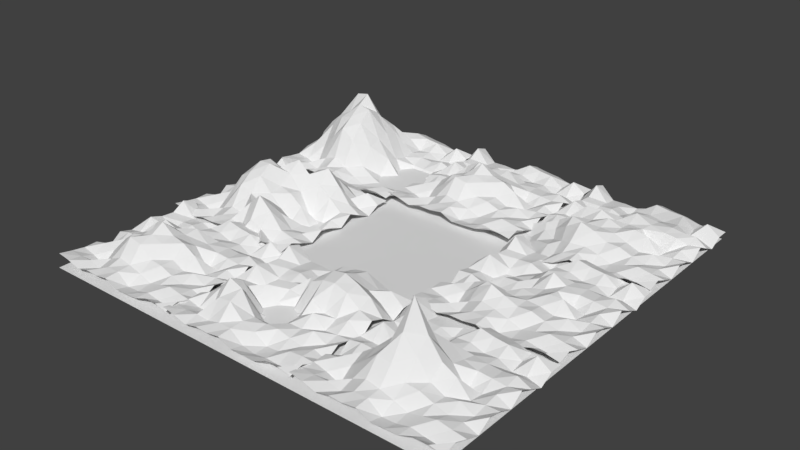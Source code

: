 # Source: Map.blend  (saved by Blender 2.79.0; exported with 4.5.12 LTS)
import bpy
from mathutils import Matrix  # noqa: F401  (used for matrix-valued properties, if any)

bpy.ops.wm.read_factory_settings(use_empty=True)
scene = bpy.context.scene
scene.name = 'Scene'

# ---- collections
col_collection_1 = bpy.data.collections.new('Collection 1'); scene.collection.children.link(col_collection_1)

# ---- world
world_world = bpy.data.worlds.new('World'); scene.world = world_world
world_world.color = (0.05088, 0.05088, 0.05088)
world_world.use_sun_shadow = False
world_world.sun_shadow_jitter_overblur = 0.0
world_world.cycles.sampling_method = 'MANUAL'

# ---- meshes
me_plane_008 = bpy.data.meshes.new('Plane.008')
me_plane_008.from_pydata([(-1.0, -1.0, 0.0), (1.0, -1.0, 0.0), (-1.0, 1.0, 0.0), (1.0, 1.0, 0.0)], [], [(0, 1, 3, 2)])
me_plane_008.use_remesh_preserve_volume = False
me_plane_008.use_remesh_preserve_attributes = False
me_plane_008.use_mirror_vertex_groups = False
me_plane_008.update()
me_plane_007 = bpy.data.meshes.new('Plane.007')
me_plane_007.from_pydata([(-1.0, -1.0, 0.09099), (1.0, -1.0, 0.04181), (-1.0, 1.0, -0.09785), (1.0, 1.0, 0.003436), (-1.0, 0.8182, -0.039), (-1.0, 0.6364, -0.1457), (-1.0, 0.4545, -0.05751), (-1.0, 0.2727, 0.1015), (-1.0, 0.09091, 0.1345), (-1.0, -0.09091, 0.2092), (-1.0, -0.2727, -0.005728), (-1.0, -0.4545, 0.09351), (-1.0, -0.6364, 0.03123), (-1.0, -0.8182, 0.05533), (-0.8182, -1.0, 0.06142), (-0.6364, -1.0, 0.007682), (-0.4545, -1.0, 0.04906), (-0.2727, -1.0, 0.04509), (-0.09091, -1.0, 0.07153), (0.09091, -1.0, -0.009056), (0.2727, -1.0, -0.002193), (0.4545, -1.0, 0.003237), (0.6364, -1.0, 0.07595), (0.8182, -1.0, 0.079), (1.0, -0.8182, 0.08648), (1.0, -0.6364, -0.02757), (1.0, -0.4545, -0.1126), (1.0, -0.2727, -0.02107), (1.0, -0.09091, -0.07496), (1.0, 0.09091, -0.1213), (1.0, 0.2727, 0.03117), (1.0, 0.4545, -0.03394), (1.0, 0.6364, -0.09435), (1.0, 0.8182, 0.002016), (0.8182, 1.0, -0.01907), (0.6364, 1.0, -0.008351), (0.4545, 1.0, 0.03919), (0.2727, 1.0, 0.06066), (0.09091, 1.0, 0.08981), (-0.09091, 1.0, -0.00568), (-0.2727, 1.0, -0.06015), (-0.4545, 1.0, -0.04447), (-0.6364, 1.0, -0.05058), (-0.8182, 1.0, 0.1215), (-0.8182, -0.8182, 0.0403), (-0.8182, -0.6364, -0.001095), (-0.8182, -0.4545, 0.2018), (-0.8182, -0.2727, 0.243), (-0.8182, -0.09091, 0.4197), (-0.8182, 0.09091, 0.3219), (-0.8182, 0.2727, 0.3518), (-0.8182, 0.4545, 0.2164), (-0.8182, 0.6364, 0.1633), (-0.8182, 0.8182, 0.1885), (-0.6364, -0.8182, 0.0484), (-0.6364, -0.6364, -0.05951), (-0.6364, -0.4545, 0.2144), (-0.6364, -0.2727, 0.4695), (-0.6364, -0.09091, 0.5766), (-0.6364, 0.09091, 0.4353), (-0.6364, 0.2727, 0.262), (-0.6364, 0.4545, 0.2655), (-0.6364, 0.6364, 0.1476), (-0.6364, 0.8182, 0.01144), (-0.4545, -0.8182, 0.001415), (-0.4545, -0.6364, 0.108), (-0.4545, -0.4545, 0.3959), (-0.4545, -0.2727, 0.6335), (-0.4545, -0.09091, 0.6724), (-0.4545, 0.09091, 0.8929), (-0.4545, 0.2727, 0.6566), (-0.4545, 0.4545, 0.3244), (-0.4545, 0.6364, 0.2103), (-0.4545, 0.8182, 0.04378), (-0.2727, -0.8182, 0.08004), (-0.2727, -0.6364, 0.1694), (-0.2727, -0.4545, 0.5637), (-0.2727, -0.2727, 0.6845), (-0.2727, -0.09091, 0.8172), (-0.2727, 0.09091, 0.929), (-0.2727, 0.2727, 0.5814), (-0.2727, 0.4545, 0.3332), (-0.2727, 0.6364, 0.1035), (-0.2727, 0.8182, -0.05817), (-0.09091, -0.8182, 0.07979), (-0.09091, -0.6364, 0.06495), (-0.09091, -0.4545, 0.4241), (-0.09091, -0.2727, 0.633), (-0.09091, -0.09091, 0.7862), (-0.09091, 0.09091, 0.6892), (-0.09091, 0.2727, 0.4631), (-0.09091, 0.4545, 0.379), (-0.09091, 0.6364, 0.2074), (-0.09091, 0.8182, 0.01248), (0.09091, -0.8182, -0.06941), (0.09091, -0.6364, -0.02904), (0.09091, -0.4545, 0.07134), (0.09091, -0.2727, 0.3088), (0.09091, -0.09091, 0.3815), (0.09091, 0.09091, 0.407), (0.09091, 0.2727, 0.3773), (0.09091, 0.4545, 0.1446), (0.09091, 0.6364, 0.1469), (0.09091, 0.8182, 0.1751), (0.2727, -0.8182, -0.07373), (0.2727, -0.6364, -0.1058), (0.2727, -0.4545, -0.03592), (0.2727, -0.2727, -0.08911), (0.2727, -0.09091, 0.116), (0.2727, 0.09091, 0.04915), (0.2727, 0.2727, 0.02052), (0.2727, 0.4545, 0.02812), (0.2727, 0.6364, 0.002751), (0.2727, 0.8182, 0.1344), (0.4545, -0.8182, -0.04937), (0.4545, -0.6364, -0.09207), (0.4545, -0.4545, -0.1193), (0.4545, -0.2727, -0.1979), (0.4545, -0.09091, -0.09255), (0.4545, 0.09091, -0.2988), (0.4545, 0.2727, -0.05965), (0.4545, 0.4545, 0.0009449), (0.4545, 0.6364, 0.02343), (0.4545, 0.8182, 0.1146), (0.6364, -0.8182, -0.05762), (0.6364, -0.6364, -0.02236), (0.6364, -0.4545, -0.1474), (0.6364, -0.2727, -0.1504), (0.6364, -0.09091, -0.2526), (0.6364, 0.09091, -0.2557), (0.6364, 0.2727, -0.07305), (0.6364, 0.4545, -0.01253), (0.6364, 0.6364, -0.06673), (0.6364, 0.8182, -0.01632), (0.8182, -0.8182, -0.06441), (0.8182, -0.6364, -0.03082), (0.8182, -0.4545, -0.1172), (0.8182, -0.2727, -0.1756), (0.8182, -0.09091, -0.1534), (0.8182, 0.09091, -0.09374), (0.8182, 0.2727, -0.06673), (0.8182, 0.4545, 0.03271), (0.8182, 0.6364, -0.0406), (0.8182, 0.8182, 0.1284)], [], [(143, 33, 3, 34), (4, 53, 43, 2), (53, 63, 42, 43), (63, 73, 41, 42), (73, 83, 40, 41), (83, 93, 39, 40), (93, 103, 38, 39), (103, 113, 37, 38), (113, 123, 36, 37), (123, 133, 35, 36), (133, 143, 34, 35), (0, 14, 44, 13), (13, 44, 45, 12), (12, 45, 46, 11), (11, 46, 47, 10), (10, 47, 48, 9), (9, 48, 49, 8), (8, 49, 50, 7), (7, 50, 51, 6), (6, 51, 52, 5), (5, 52, 53, 4), (14, 15, 54, 44), (44, 54, 55, 45), (45, 55, 56, 46), (46, 56, 57, 47), (47, 57, 58, 48), (48, 58, 59, 49), (49, 59, 60, 50), (50, 60, 61, 51), (51, 61, 62, 52), (52, 62, 63, 53), (15, 16, 64, 54), (54, 64, 65, 55), (55, 65, 66, 56), (56, 66, 67, 57), (57, 67, 68, 58), (58, 68, 69, 59), (59, 69, 70, 60), (60, 70, 71, 61), (61, 71, 72, 62), (62, 72, 73, 63), (16, 17, 74, 64), (64, 74, 75, 65), (65, 75, 76, 66), (66, 76, 77, 67), (67, 77, 78, 68), (68, 78, 79, 69), (69, 79, 80, 70), (70, 80, 81, 71), (71, 81, 82, 72), (72, 82, 83, 73), (17, 18, 84, 74), (74, 84, 85, 75), (75, 85, 86, 76), (76, 86, 87, 77), (77, 87, 88, 78), (78, 88, 89, 79), (79, 89, 90, 80), (80, 90, 91, 81), (81, 91, 92, 82), (82, 92, 93, 83), (18, 19, 94, 84), (84, 94, 95, 85), (85, 95, 96, 86), (86, 96, 97, 87), (87, 97, 98, 88), (88, 98, 99, 89), (89, 99, 100, 90), (90, 100, 101, 91), (91, 101, 102, 92), (92, 102, 103, 93), (19, 20, 104, 94), (94, 104, 105, 95), (95, 105, 106, 96), (96, 106, 107, 97), (97, 107, 108, 98), (98, 108, 109, 99), (99, 109, 110, 100), (100, 110, 111, 101), (101, 111, 112, 102), (102, 112, 113, 103), (20, 21, 114, 104), (104, 114, 115, 105), (105, 115, 116, 106), (106, 116, 117, 107), (107, 117, 118, 108), (108, 118, 119, 109), (109, 119, 120, 110), (110, 120, 121, 111), (111, 121, 122, 112), (112, 122, 123, 113), (21, 22, 124, 114), (114, 124, 125, 115), (115, 125, 126, 116), (116, 126, 127, 117), (117, 127, 128, 118), (118, 128, 129, 119), (119, 129, 130, 120), (120, 130, 131, 121), (121, 131, 132, 122), (122, 132, 133, 123), (22, 23, 134, 124), (124, 134, 135, 125), (125, 135, 136, 126), (126, 136, 137, 127), (127, 137, 138, 128), (128, 138, 139, 129), (129, 139, 140, 130), (130, 140, 141, 131), (131, 141, 142, 132), (132, 142, 143, 133), (23, 1, 24, 134), (134, 24, 25, 135), (135, 25, 26, 136), (136, 26, 27, 137), (137, 27, 28, 138), (138, 28, 29, 139), (139, 29, 30, 140), (140, 30, 31, 141), (141, 31, 32, 142), (142, 32, 33, 143)])
me_plane_007.use_remesh_preserve_volume = False
me_plane_007.use_remesh_preserve_attributes = False
me_plane_007.use_mirror_vertex_groups = False
me_plane_007.update()
me_plane_006 = bpy.data.meshes.new('Plane.006')
me_plane_006.from_pydata([(-1.0, -1.0, 0.09099), (1.0, -1.0, 0.04181), (-1.0, 1.0, -0.09785), (1.0, 1.0, 0.003436), (-1.0, 0.8182, -0.039), (-1.0, 0.6364, -0.1457), (-1.0, 0.4545, -0.06606), (-1.0, 0.2727, 0.002739), (-1.0, 0.09091, -0.01645), (-1.0, -0.09091, 0.03011), (-1.0, -0.2727, -0.1044), (-1.0, -0.4545, 0.03055), (-1.0, -0.6364, 0.02708), (-1.0, -0.8182, 0.05533), (-0.8182, -1.0, 0.06142), (-0.6364, -1.0, 0.007682), (-0.4545, -1.0, 0.04906), (-0.2727, -1.0, 0.04509), (-0.09091, -1.0, 0.06868), (0.09091, -1.0, -0.1318), (0.2727, -1.0, -0.2009), (0.4545, -1.0, -0.1135), (0.6364, -1.0, 0.07179), (0.8182, -1.0, 0.079), (1.0, -0.8182, 0.09046), (1.0, -0.6364, 0.01576), (1.0, -0.4545, -0.04929), (1.0, -0.2727, 0.06151), (1.0, -0.09091, 0.01838), (1.0, 0.09091, -0.05433), (1.0, 0.2727, 0.07494), (1.0, 0.4545, -0.0118), (1.0, 0.6364, -0.09435), (1.0, 0.8182, 0.002016), (0.8182, 1.0, -0.01907), (0.6364, 1.0, -0.008351), (0.4545, 1.0, 0.03919), (0.2727, 1.0, 0.06066), (0.09091, 1.0, 0.08981), (-0.09091, 1.0, -0.00568), (-0.2727, 1.0, -0.06015), (-0.4545, 1.0, -0.04602), (-0.6364, 1.0, -0.05058), (-0.8182, 1.0, 0.1215), (-0.8182, -0.8182, 0.0403), (-0.8182, -0.6364, -0.01978), (-0.8182, -0.4545, 0.07241), (-0.8182, -0.2727, -0.01491), (-0.8182, -0.09091, 0.07911), (-0.8182, 0.09091, 0.01593), (-0.8182, 0.2727, 0.1579), (-0.8182, 0.4545, 0.09849), (-0.8182, 0.6364, 0.0827), (-0.8182, 0.8182, 0.187), (-0.6364, -0.8182, 0.0484), (-0.6364, -0.6364, -0.09307), (-0.6364, -0.4545, 0.03776), (-0.6364, -0.2727, 0.1217), (-0.6364, -0.09091, 0.102), (-0.6364, 0.09091, -0.02896), (-0.6364, 0.2727, -0.1114), (-0.6364, 0.4545, -0.03915), (-0.6364, 0.6364, -0.001423), (-0.6364, 0.8182, -0.02444), (-0.4545, -0.8182, 0.001415), (-0.4545, -0.6364, 0.05608), (-0.4545, -0.4545, 0.1937), (-0.4545, -0.2727, 0.4039), (-0.4545, -0.09091, 0.2887), (-0.4545, 0.09091, 0.4195), (-0.4545, 0.2727, 0.1147), (-0.4545, 0.4545, -0.03589), (-0.4545, 0.6364, 0.01277), (-0.4545, 0.8182, -0.02191), (-0.2727, -0.8182, 0.08004), (-0.2727, -0.6364, 0.1333), (-0.2727, -0.4545, 0.391), (-0.2727, -0.2727, 0.5187), (-0.2727, -0.09091, 0.6049), (-0.2727, 0.09091, 0.5729), (-0.2727, 0.2727, 0.09323), (-0.2727, 0.4545, 0.006373), (-0.2727, 0.6364, -0.05918), (-0.2727, 0.8182, -0.1006), (-0.09091, -0.8182, 0.08484), (-0.09091, -0.6364, 0.1009), (-0.09091, -0.4545, 0.3145), (-0.09091, -0.2727, 0.5009), (-0.09091, -0.09091, 0.6172), (-0.09091, 0.09091, 0.5023), (-0.09091, 0.2727, 0.3429), (-0.09091, 0.4545, 0.1788), (-0.09091, 0.6364, 0.08583), (-0.09091, 0.8182, -0.003785), (0.09091, -0.8182, 0.03636), (0.09091, -0.6364, 0.3064), (0.09091, -0.4545, 0.2233), (0.09091, -0.2727, 0.3041), (0.09091, -0.09091, 0.343), (0.09091, 0.09091, 0.4651), (0.09091, 0.2727, 0.601), (0.09091, 0.4545, 0.1885), (0.09091, 0.6364, 0.08375), (0.09091, 0.8182, 0.1733), (0.2727, -0.8182, 0.1895), (0.2727, -0.6364, 0.4644), (0.2727, -0.4545, 0.3142), (0.2727, -0.2727, 0.1356), (0.2727, -0.09091, 0.2903), (0.2727, 0.09091, 0.2576), (0.2727, 0.2727, 0.4387), (0.2727, 0.4545, 0.4398), (0.2727, 0.6364, 0.1586), (0.2727, 0.8182, 0.1344), (0.4545, -0.8182, 0.1086), (0.4545, -0.6364, 0.2976), (0.4545, -0.4545, 0.1956), (0.4545, -0.2727, 0.009484), (0.4545, -0.09091, 0.1525), (0.4545, 0.09091, -0.1216), (0.4545, 0.2727, 0.3377), (0.4545, 0.4545, 0.5128), (0.4545, 0.6364, 0.2962), (0.4545, 0.8182, 0.1207), (0.6364, -0.8182, -0.03105), (0.6364, -0.6364, 0.07861), (0.6364, -0.4545, 0.01782), (0.6364, -0.2727, 0.01237), (0.6364, -0.09091, -0.1653), (0.6364, 0.09091, -0.1294), (0.6364, 0.2727, 0.1987), (0.6364, 0.4545, 0.3129), (0.6364, 0.6364, 0.04348), (0.6364, 0.8182, -0.01632), (0.8182, -0.8182, -0.05186), (0.8182, -0.6364, 0.03659), (0.8182, -0.4545, 0.01968), (0.8182, -0.2727, -0.06231), (0.8182, -0.09091, -0.06885), (0.8182, 0.09091, 0.00156), (0.8182, 0.2727, 0.0405), (0.8182, 0.4545, 0.08972), (0.8182, 0.6364, -0.03859), (0.8182, 0.8182, 0.1284)], [], [(143, 33, 3, 34), (4, 53, 43, 2), (53, 63, 42, 43), (63, 73, 41, 42), (73, 83, 40, 41), (83, 93, 39, 40), (93, 103, 38, 39), (103, 113, 37, 38), (113, 123, 36, 37), (123, 133, 35, 36), (133, 143, 34, 35), (0, 14, 44, 13), (13, 44, 45, 12), (12, 45, 46, 11), (11, 46, 47, 10), (10, 47, 48, 9), (9, 48, 49, 8), (8, 49, 50, 7), (7, 50, 51, 6), (6, 51, 52, 5), (5, 52, 53, 4), (14, 15, 54, 44), (44, 54, 55, 45), (45, 55, 56, 46), (46, 56, 57, 47), (47, 57, 58, 48), (48, 58, 59, 49), (49, 59, 60, 50), (50, 60, 61, 51), (51, 61, 62, 52), (52, 62, 63, 53), (15, 16, 64, 54), (54, 64, 65, 55), (55, 65, 66, 56), (56, 66, 67, 57), (57, 67, 68, 58), (58, 68, 69, 59), (59, 69, 70, 60), (60, 70, 71, 61), (61, 71, 72, 62), (62, 72, 73, 63), (16, 17, 74, 64), (64, 74, 75, 65), (65, 75, 76, 66), (66, 76, 77, 67), (67, 77, 78, 68), (68, 78, 79, 69), (69, 79, 80, 70), (70, 80, 81, 71), (71, 81, 82, 72), (72, 82, 83, 73), (17, 18, 84, 74), (74, 84, 85, 75), (75, 85, 86, 76), (76, 86, 87, 77), (77, 87, 88, 78), (78, 88, 89, 79), (79, 89, 90, 80), (80, 90, 91, 81), (81, 91, 92, 82), (82, 92, 93, 83), (18, 19, 94, 84), (84, 94, 95, 85), (85, 95, 96, 86), (86, 96, 97, 87), (87, 97, 98, 88), (88, 98, 99, 89), (89, 99, 100, 90), (90, 100, 101, 91), (91, 101, 102, 92), (92, 102, 103, 93), (19, 20, 104, 94), (94, 104, 105, 95), (95, 105, 106, 96), (96, 106, 107, 97), (97, 107, 108, 98), (98, 108, 109, 99), (99, 109, 110, 100), (100, 110, 111, 101), (101, 111, 112, 102), (102, 112, 113, 103), (20, 21, 114, 104), (104, 114, 115, 105), (105, 115, 116, 106), (106, 116, 117, 107), (107, 117, 118, 108), (108, 118, 119, 109), (109, 119, 120, 110), (110, 120, 121, 111), (111, 121, 122, 112), (112, 122, 123, 113), (21, 22, 124, 114), (114, 124, 125, 115), (115, 125, 126, 116), (116, 126, 127, 117), (117, 127, 128, 118), (118, 128, 129, 119), (119, 129, 130, 120), (120, 130, 131, 121), (121, 131, 132, 122), (122, 132, 133, 123), (22, 23, 134, 124), (124, 134, 135, 125), (125, 135, 136, 126), (126, 136, 137, 127), (127, 137, 138, 128), (128, 138, 139, 129), (129, 139, 140, 130), (130, 140, 141, 131), (131, 141, 142, 132), (132, 142, 143, 133), (23, 1, 24, 134), (134, 24, 25, 135), (135, 25, 26, 136), (136, 26, 27, 137), (137, 27, 28, 138), (138, 28, 29, 139), (139, 29, 30, 140), (140, 30, 31, 141), (141, 31, 32, 142), (142, 32, 33, 143)])
me_plane_006.use_remesh_preserve_volume = False
me_plane_006.use_remesh_preserve_attributes = False
me_plane_006.use_mirror_vertex_groups = False
me_plane_006.update()
me_plane_005 = bpy.data.meshes.new('Plane.005')
me_plane_005.from_pydata([(-1.0, -1.0, 0.09099), (1.0, -1.0, 0.04181), (-1.0, 1.0, -0.09785), (1.0, 1.0, 0.003436), (-1.0, 0.8182, -0.039), (-1.0, 0.6364, -0.1457), (-1.0, 0.4545, -0.06606), (-1.0, 0.2727, 0.002739), (-1.0, 0.09091, -0.01645), (-1.0, -0.09091, 0.03011), (-1.0, -0.2727, -0.1044), (-1.0, -0.4545, 0.03055), (-1.0, -0.6364, 0.02708), (-1.0, -0.8182, 0.05533), (-0.8182, -1.0, 0.06142), (-0.6364, -1.0, 0.007682), (-0.4545, -1.0, 0.04906), (-0.2727, -1.0, 0.04509), (-0.09091, -1.0, 0.07153), (0.09091, -1.0, -0.009056), (0.2727, -1.0, -0.001789), (0.4545, -1.0, 0.01006), (0.6364, -1.0, 0.07606), (0.8182, -1.0, 0.079), (1.0, -0.8182, 0.09046), (1.0, -0.6364, 0.01576), (1.0, -0.4545, -0.04929), (1.0, -0.2727, 0.06151), (1.0, -0.09091, 0.02298), (1.0, 0.09091, -0.05433), (1.0, 0.2727, 0.07494), (1.0, 0.4545, -0.0118), (1.0, 0.6364, -0.09435), (1.0, 0.8182, 0.002016), (0.8182, 1.0, -0.01907), (0.6364, 1.0, -0.008351), (0.4545, 1.0, 0.03919), (0.2727, 1.0, 0.06066), (0.09091, 1.0, 0.08981), (-0.09091, 1.0, -0.00568), (-0.2727, 1.0, -0.06015), (-0.4545, 1.0, -0.04602), (-0.6364, 1.0, -0.05058), (-0.8182, 1.0, 0.1215), (-0.8182, -0.8182, 0.0403), (-0.8182, -0.6364, -0.01978), (-0.8182, -0.4545, 0.07241), (-0.8182, -0.2727, -0.01491), (-0.8182, -0.09091, 0.07911), (-0.8182, 0.09091, 0.01593), (-0.8182, 0.2727, 0.1579), (-0.8182, 0.4545, 0.09849), (-0.8182, 0.6364, 0.0827), (-0.8182, 0.8182, 0.187), (-0.6364, -0.8182, 0.0484), (-0.6364, -0.6364, -0.09307), (-0.6364, -0.4545, 0.03776), (-0.6364, -0.2727, 0.1213), (-0.6364, -0.09091, 0.08656), (-0.6364, 0.09091, -0.02896), (-0.6364, 0.2727, -0.1114), (-0.6364, 0.4545, -0.03915), (-0.6364, 0.6364, -0.001423), (-0.6364, 0.8182, -0.02444), (-0.4545, -0.8182, 0.001415), (-0.4545, -0.6364, 0.05608), (-0.4545, -0.4545, 0.1871), (-0.4545, -0.2727, 0.2562), (-0.4545, -0.09091, 0.1261), (-0.4545, 0.09091, 0.2705), (-0.4545, 0.2727, 0.1147), (-0.4545, 0.4545, -0.03589), (-0.4545, 0.6364, 0.01277), (-0.4545, 0.8182, -0.02191), (-0.2727, -0.8182, 0.08004), (-0.2727, -0.6364, 0.1333), (-0.2727, -0.4545, 0.3389), (-0.2727, -0.2727, 0.2988), (-0.2727, -0.09091, 0.2882), (-0.2727, 0.09091, 0.3677), (-0.2727, 0.2727, 0.09323), (-0.2727, 0.4545, 0.006373), (-0.2727, 0.6364, -0.05918), (-0.2727, 0.8182, -0.1006), (-0.09091, -0.8182, 0.08484), (-0.09091, -0.6364, 0.0947), (-0.09091, -0.4545, 0.3031), (-0.09091, -0.2727, 0.361), (-0.09091, -0.09091, 0.4629), (-0.09091, 0.09091, 0.3017), (-0.09091, 0.2727, 0.1865), (-0.09091, 0.4545, 0.1264), (-0.09091, 0.6364, 0.08583), (-0.09091, 0.8182, -0.003785), (0.09091, -0.8182, -0.05618), (0.09091, -0.6364, 0.0411), (0.09091, -0.4545, 0.1535), (0.09091, -0.2727, 0.2992), (0.09091, -0.09091, 0.3336), (0.09091, 0.09091, 0.2716), (0.09091, 0.2727, 0.2876), (0.09091, 0.4545, 0.08249), (0.09091, 0.6364, 0.08375), (0.09091, 0.8182, 0.1733), (0.2727, -0.8182, -0.04814), (0.2727, -0.6364, -0.0238), (0.2727, -0.4545, 0.1381), (0.2727, -0.2727, 0.1356), (0.2727, -0.09091, 0.2903), (0.2727, 0.09091, 0.1814), (0.2727, 0.2727, 0.1307), (0.2727, 0.4545, 0.08976), (0.2727, 0.6364, 0.02246), (0.2727, 0.8182, 0.1344), (0.4545, -0.8182, -0.000628), (0.4545, -0.6364, 0.02259), (0.4545, -0.4545, 0.0694), (0.4545, -0.2727, 0.05156), (0.4545, -0.09091, 0.1901), (0.4545, 0.09091, -0.07878), (0.4545, 0.2727, 0.0705), (0.4545, 0.4545, 0.06277), (0.4545, 0.6364, 0.03635), (0.4545, 0.8182, 0.1146), (0.6364, -0.8182, -0.03105), (0.6364, -0.6364, 0.06873), (0.6364, -0.4545, 0.01798), (0.6364, -0.2727, 0.08489), (0.6364, -0.09091, -0.01664), (0.6364, 0.09091, -0.04359), (0.6364, 0.2727, 0.05864), (0.6364, 0.4545, 0.0506), (0.6364, 0.6364, -0.05781), (0.6364, 0.8182, -0.01632), (0.8182, -0.8182, -0.05186), (0.8182, -0.6364, 0.03659), (0.8182, -0.4545, 0.01968), (0.8182, -0.2727, -0.01577), (0.8182, -0.09091, 0.01638), (0.8182, 0.09091, 0.04449), (0.8182, 0.2727, 0.0405), (0.8182, 0.4545, 0.07515), (0.8182, 0.6364, -0.03859), (0.8182, 0.8182, 0.1284)], [], [(143, 33, 3, 34), (4, 53, 43, 2), (53, 63, 42, 43), (63, 73, 41, 42), (73, 83, 40, 41), (83, 93, 39, 40), (93, 103, 38, 39), (103, 113, 37, 38), (113, 123, 36, 37), (123, 133, 35, 36), (133, 143, 34, 35), (0, 14, 44, 13), (13, 44, 45, 12), (12, 45, 46, 11), (11, 46, 47, 10), (10, 47, 48, 9), (9, 48, 49, 8), (8, 49, 50, 7), (7, 50, 51, 6), (6, 51, 52, 5), (5, 52, 53, 4), (14, 15, 54, 44), (44, 54, 55, 45), (45, 55, 56, 46), (46, 56, 57, 47), (47, 57, 58, 48), (48, 58, 59, 49), (49, 59, 60, 50), (50, 60, 61, 51), (51, 61, 62, 52), (52, 62, 63, 53), (15, 16, 64, 54), (54, 64, 65, 55), (55, 65, 66, 56), (56, 66, 67, 57), (57, 67, 68, 58), (58, 68, 69, 59), (59, 69, 70, 60), (60, 70, 71, 61), (61, 71, 72, 62), (62, 72, 73, 63), (16, 17, 74, 64), (64, 74, 75, 65), (65, 75, 76, 66), (66, 76, 77, 67), (67, 77, 78, 68), (68, 78, 79, 69), (69, 79, 80, 70), (70, 80, 81, 71), (71, 81, 82, 72), (72, 82, 83, 73), (17, 18, 84, 74), (74, 84, 85, 75), (75, 85, 86, 76), (76, 86, 87, 77), (77, 87, 88, 78), (78, 88, 89, 79), (79, 89, 90, 80), (80, 90, 91, 81), (81, 91, 92, 82), (82, 92, 93, 83), (18, 19, 94, 84), (84, 94, 95, 85), (85, 95, 96, 86), (86, 96, 97, 87), (87, 97, 98, 88), (88, 98, 99, 89), (89, 99, 100, 90), (90, 100, 101, 91), (91, 101, 102, 92), (92, 102, 103, 93), (19, 20, 104, 94), (94, 104, 105, 95), (95, 105, 106, 96), (96, 106, 107, 97), (97, 107, 108, 98), (98, 108, 109, 99), (99, 109, 110, 100), (100, 110, 111, 101), (101, 111, 112, 102), (102, 112, 113, 103), (20, 21, 114, 104), (104, 114, 115, 105), (105, 115, 116, 106), (106, 116, 117, 107), (107, 117, 118, 108), (108, 118, 119, 109), (109, 119, 120, 110), (110, 120, 121, 111), (111, 121, 122, 112), (112, 122, 123, 113), (21, 22, 124, 114), (114, 124, 125, 115), (115, 125, 126, 116), (116, 126, 127, 117), (117, 127, 128, 118), (118, 128, 129, 119), (119, 129, 130, 120), (120, 130, 131, 121), (121, 131, 132, 122), (122, 132, 133, 123), (22, 23, 134, 124), (124, 134, 135, 125), (125, 135, 136, 126), (126, 136, 137, 127), (127, 137, 138, 128), (128, 138, 139, 129), (129, 139, 140, 130), (130, 140, 141, 131), (131, 141, 142, 132), (132, 142, 143, 133), (23, 1, 24, 134), (134, 24, 25, 135), (135, 25, 26, 136), (136, 26, 27, 137), (137, 27, 28, 138), (138, 28, 29, 139), (139, 29, 30, 140), (140, 30, 31, 141), (141, 31, 32, 142), (142, 32, 33, 143)])
me_plane_005.use_remesh_preserve_volume = False
me_plane_005.use_remesh_preserve_attributes = False
me_plane_005.use_mirror_vertex_groups = False
me_plane_005.update()
me_plane_004 = bpy.data.meshes.new('Plane.004')
me_plane_004.from_pydata([(-1.0, -1.0, 0.09099), (1.0, -1.0, 0.04181), (-1.0, 1.0, -0.09785), (1.0, 1.0, 0.003436), (-1.0, 0.8182, -0.039), (-1.0, 0.6364, -0.1457), (-1.0, 0.4545, -0.06606), (-1.0, 0.2727, 0.002739), (-1.0, 0.09091, -0.01645), (-1.0, -0.09091, 0.03011), (-1.0, -0.2727, -0.1044), (-1.0, -0.4545, 0.03055), (-1.0, -0.6364, 0.02708), (-1.0, -0.8182, 0.05533), (-0.8182, -1.0, 0.06142), (-0.6364, -1.0, 0.007682), (-0.4545, -1.0, 0.04906), (-0.2727, -1.0, 0.04509), (-0.09091, -1.0, 0.07153), (0.09091, -1.0, -0.009056), (0.2727, -1.0, -0.004979), (0.4545, -1.0, -0.005644), (0.6364, -1.0, 0.07399), (0.8182, -1.0, 0.079), (1.0, -0.8182, 0.09046), (1.0, -0.6364, 0.01576), (1.0, -0.4545, -0.04929), (1.0, -0.2727, 0.06151), (1.0, -0.09091, 0.02298), (1.0, 0.09091, -0.05402), (1.0, 0.2727, 0.09465), (1.0, 0.4545, 0.03219), (1.0, 0.6364, -0.08179), (1.0, 0.8182, 0.002281), (0.8182, 1.0, -0.01804), (0.6364, 1.0, 0.009457), (0.4545, 1.0, 0.07763), (0.2727, 1.0, 0.07327), (0.09091, 1.0, 0.08989), (-0.09091, 1.0, -0.00568), (-0.2727, 1.0, -0.06015), (-0.4545, 1.0, -0.04602), (-0.6364, 1.0, -0.05058), (-0.8182, 1.0, 0.1215), (-0.8182, -0.8182, 0.0403), (-0.8182, -0.6364, -0.01628), (-0.8182, -0.4545, 0.1106), (-0.8182, -0.2727, -0.01119), (-0.8182, -0.09091, 0.07911), (-0.8182, 0.09091, 0.01593), (-0.8182, 0.2727, 0.1579), (-0.8182, 0.4545, 0.09849), (-0.8182, 0.6364, 0.0827), (-0.8182, 0.8182, 0.187), (-0.6364, -0.8182, 0.05538), (-0.6364, -0.6364, -0.01869), (-0.6364, -0.4545, 0.2328), (-0.6364, -0.2727, 0.265), (-0.6364, -0.09091, 0.08988), (-0.6364, 0.09091, -0.02896), (-0.6364, 0.2727, -0.1114), (-0.6364, 0.4545, -0.03915), (-0.6364, 0.6364, -0.001423), (-0.6364, 0.8182, -0.02444), (-0.4545, -0.8182, 0.04108), (-0.4545, -0.6364, 0.2574), (-0.4545, -0.4545, 0.4285), (-0.4545, -0.2727, 0.3082), (-0.4545, -0.09091, -0.0004157), (-0.4545, 0.09091, 0.09867), (-0.4545, 0.2727, 0.08669), (-0.4545, 0.4545, -0.03589), (-0.4545, 0.6364, 0.01277), (-0.4545, 0.8182, -0.02191), (-0.2727, -0.8182, 0.08858), (-0.2727, -0.6364, 0.2758), (-0.2727, -0.4545, 0.3606), (-0.2727, -0.2727, -0.03037), (-0.2727, -0.09091, -0.1779), (-0.2727, 0.09091, -0.07126), (-0.2727, 0.2727, 0.0201), (-0.2727, 0.4545, 0.006373), (-0.2727, 0.6364, -0.05918), (-0.2727, 0.8182, -0.1006), (-0.09091, -0.8182, 0.08484), (-0.09091, -0.6364, 0.09486), (-0.09091, -0.4545, 0.05663), (-0.09091, -0.2727, -0.1556), (-0.09091, -0.09091, -0.1827), (-0.09091, 0.09091, -0.1754), (-0.09091, 0.2727, 0.001708), (-0.09091, 0.4545, 0.16), (-0.09091, 0.6364, 0.1055), (-0.09091, 0.8182, -0.003417), (0.09091, -0.8182, -0.0587), (0.09091, -0.6364, 0.02855), (0.09091, -0.4545, 0.0439), (0.09091, -0.2727, -0.1006), (0.09091, -0.09091, -0.1666), (0.09091, 0.09091, -0.07109), (0.09091, 0.2727, 0.2584), (0.09091, 0.4545, 0.2597), (0.09091, 0.6364, 0.2061), (0.09091, 0.8182, 0.2219), (0.2727, -0.8182, -0.08878), (0.2727, -0.6364, -0.08601), (0.2727, -0.4545, 0.05189), (0.2727, -0.2727, 0.03523), (0.2727, -0.09091, 0.04925), (0.2727, 0.09091, 0.1804), (0.2727, 0.2727, 0.3436), (0.2727, 0.4545, 0.3909), (0.2727, 0.6364, 0.2758), (0.2727, 0.8182, 0.2443), (0.4545, -0.8182, -0.06397), (0.4545, -0.6364, -0.06905), (0.4545, -0.4545, 0.007208), (0.4545, -0.2727, 0.03692), (0.4545, -0.09091, 0.1516), (0.4545, 0.09091, 0.06064), (0.4545, 0.2727, 0.3727), (0.4545, 0.4545, 0.4212), (0.4545, 0.6364, 0.3375), (0.4545, 0.8182, 0.28), (0.6364, -0.8182, -0.07281), (0.6364, -0.6364, 0.006493), (0.6364, -0.4545, -0.02529), (0.6364, -0.2727, 0.08222), (0.6364, -0.09091, -0.004824), (0.6364, 0.09091, 0.0633), (0.6364, 0.2727, 0.314), (0.6364, 0.4545, 0.3526), (0.6364, 0.6364, 0.179), (0.6364, 0.8182, 0.1024), (0.8182, -0.8182, -0.0545), (0.8182, -0.6364, 0.02232), (0.8182, -0.4545, 0.01633), (0.8182, -0.2727, -0.01577), (0.8182, -0.09091, 0.01788), (0.8182, 0.09091, 0.118), (0.8182, 0.2727, 0.1639), (0.8182, 0.4545, 0.2524), (0.8182, 0.6364, 0.07444), (0.8182, 0.8182, 0.1564)], [], [(143, 33, 3, 34), (4, 53, 43, 2), (53, 63, 42, 43), (63, 73, 41, 42), (73, 83, 40, 41), (83, 93, 39, 40), (93, 103, 38, 39), (103, 113, 37, 38), (113, 123, 36, 37), (123, 133, 35, 36), (133, 143, 34, 35), (0, 14, 44, 13), (13, 44, 45, 12), (12, 45, 46, 11), (11, 46, 47, 10), (10, 47, 48, 9), (9, 48, 49, 8), (8, 49, 50, 7), (7, 50, 51, 6), (6, 51, 52, 5), (5, 52, 53, 4), (14, 15, 54, 44), (44, 54, 55, 45), (45, 55, 56, 46), (46, 56, 57, 47), (47, 57, 58, 48), (48, 58, 59, 49), (49, 59, 60, 50), (50, 60, 61, 51), (51, 61, 62, 52), (52, 62, 63, 53), (15, 16, 64, 54), (54, 64, 65, 55), (55, 65, 66, 56), (56, 66, 67, 57), (57, 67, 68, 58), (58, 68, 69, 59), (59, 69, 70, 60), (60, 70, 71, 61), (61, 71, 72, 62), (62, 72, 73, 63), (16, 17, 74, 64), (64, 74, 75, 65), (65, 75, 76, 66), (66, 76, 77, 67), (67, 77, 78, 68), (68, 78, 79, 69), (69, 79, 80, 70), (70, 80, 81, 71), (71, 81, 82, 72), (72, 82, 83, 73), (17, 18, 84, 74), (74, 84, 85, 75), (75, 85, 86, 76), (76, 86, 87, 77), (77, 87, 88, 78), (78, 88, 89, 79), (79, 89, 90, 80), (80, 90, 91, 81), (81, 91, 92, 82), (82, 92, 93, 83), (18, 19, 94, 84), (84, 94, 95, 85), (85, 95, 96, 86), (86, 96, 97, 87), (87, 97, 98, 88), (88, 98, 99, 89), (89, 99, 100, 90), (90, 100, 101, 91), (91, 101, 102, 92), (92, 102, 103, 93), (19, 20, 104, 94), (94, 104, 105, 95), (95, 105, 106, 96), (96, 106, 107, 97), (97, 107, 108, 98), (98, 108, 109, 99), (99, 109, 110, 100), (100, 110, 111, 101), (101, 111, 112, 102), (102, 112, 113, 103), (20, 21, 114, 104), (104, 114, 115, 105), (105, 115, 116, 106), (106, 116, 117, 107), (107, 117, 118, 108), (108, 118, 119, 109), (109, 119, 120, 110), (110, 120, 121, 111), (111, 121, 122, 112), (112, 122, 123, 113), (21, 22, 124, 114), (114, 124, 125, 115), (115, 125, 126, 116), (116, 126, 127, 117), (117, 127, 128, 118), (118, 128, 129, 119), (119, 129, 130, 120), (120, 130, 131, 121), (121, 131, 132, 122), (122, 132, 133, 123), (22, 23, 134, 124), (124, 134, 135, 125), (125, 135, 136, 126), (126, 136, 137, 127), (127, 137, 138, 128), (128, 138, 139, 129), (129, 139, 140, 130), (130, 140, 141, 131), (131, 141, 142, 132), (132, 142, 143, 133), (23, 1, 24, 134), (134, 24, 25, 135), (135, 25, 26, 136), (136, 26, 27, 137), (137, 27, 28, 138), (138, 28, 29, 139), (139, 29, 30, 140), (140, 30, 31, 141), (141, 31, 32, 142), (142, 32, 33, 143)])
me_plane_004.use_remesh_preserve_volume = False
me_plane_004.use_remesh_preserve_attributes = False
me_plane_004.use_mirror_vertex_groups = False
me_plane_004.update()
me_plane_003 = bpy.data.meshes.new('Plane.003')
me_plane_003.from_pydata([(-1.0, -1.0, 0.09099), (1.0, -1.0, 0.04181), (-1.0, 1.0, -0.09785), (1.0, 1.0, 0.003436), (-1.0, 0.8182, -0.039), (-1.0, 0.6364, -0.1457), (-1.0, 0.4545, -0.06606), (-1.0, 0.2727, 0.002739), (-1.0, 0.09091, -0.01911), (-1.0, -0.09091, 0.03011), (-1.0, -0.2727, -0.1044), (-1.0, -0.4545, 0.03055), (-1.0, -0.6364, 0.02708), (-1.0, -0.8182, 0.05533), (-0.8182, -1.0, 0.06142), (-0.6364, -1.0, 0.007682), (-0.4545, -1.0, 0.04906), (-0.2727, -1.0, 0.04509), (-0.09091, -1.0, 0.07153), (0.09091, -1.0, -0.009056), (0.2727, -1.0, -0.001789), (0.4545, -1.0, 0.01006), (0.6364, -1.0, 0.07606), (0.8182, -1.0, 0.079), (1.0, -0.8182, 0.09046), (1.0, -0.6364, 0.01576), (1.0, -0.4545, -0.04929), (1.0, -0.2727, 0.06151), (1.0, -0.09091, 0.02298), (1.0, 0.09091, -0.05433), (1.0, 0.2727, 0.07494), (1.0, 0.4545, -0.0118), (1.0, 0.6364, -0.09435), (1.0, 0.8182, 0.002016), (0.8182, 1.0, -0.01907), (0.6364, 1.0, -0.008351), (0.4545, 1.0, 0.03919), (0.2727, 1.0, 0.06066), (0.09091, 1.0, 0.08981), (-0.09091, 1.0, -0.00568), (-0.2727, 1.0, -0.06015), (-0.4545, 1.0, -0.04602), (-0.6364, 1.0, -0.05058), (-0.8182, 1.0, 0.1215), (-0.8182, -0.8182, 0.0403), (-0.8182, -0.6364, -0.01978), (-0.8182, -0.4545, 0.07241), (-0.8182, -0.2727, -0.01491), (-0.8182, -0.09091, 0.06323), (-0.8182, 0.09091, -0.02074), (-0.8182, 0.2727, 0.1487), (-0.8182, 0.4545, 0.07298), (-0.8182, 0.6364, 0.06882), (-0.8182, 0.8182, 0.187), (-0.6364, -0.8182, 0.0484), (-0.6364, -0.6364, -0.09307), (-0.6364, -0.4545, 0.03776), (-0.6364, -0.2727, 0.1205), (-0.6364, -0.09091, 0.05689), (-0.6364, 0.09091, -0.118), (-0.6364, 0.2727, -0.2017), (-0.6364, 0.4545, -0.1268), (-0.6364, 0.6364, -0.0372), (-0.6364, 0.8182, -0.02693), (-0.4545, -0.8182, 0.001415), (-0.4545, -0.6364, 0.05608), (-0.4545, -0.4545, 0.1871), (-0.4545, -0.2727, 0.2555), (-0.4545, -0.09091, 0.08678), (-0.4545, 0.09091, 0.1667), (-0.4545, 0.2727, -0.02451), (-0.4545, 0.4545, -0.1405), (-0.4545, 0.6364, -0.03939), (-0.4545, 0.8182, -0.03155), (-0.2727, -0.8182, 0.08004), (-0.2727, -0.6364, 0.1333), (-0.2727, -0.4545, 0.3389), (-0.2727, -0.2727, 0.3746), (-0.2727, -0.09091, 0.421), (-0.2727, 0.09091, 0.4427), (-0.2727, 0.2727, -0.02388), (-0.2727, 0.4545, -0.08696), (-0.2727, 0.6364, -0.09832), (-0.2727, 0.8182, -0.104), (-0.09091, -0.8182, 0.08484), (-0.09091, -0.6364, 0.0947), (-0.09091, -0.4545, 0.304), (-0.09091, -0.2727, 0.5879), (-0.09091, -0.09091, 0.9287), (-0.09091, 0.09091, 0.4645), (-0.09091, 0.2727, 0.1239), (-0.09091, 0.4545, 0.07925), (-0.09091, 0.6364, 0.06483), (-0.09091, 0.8182, -0.003785), (0.09091, -0.8182, -0.05618), (0.09091, -0.6364, 0.0411), (0.09091, -0.4545, 0.1535), (0.09091, -0.2727, 0.3753), (0.09091, -0.09091, 0.5356), (0.09091, 0.09091, 0.3268), (0.09091, 0.2727, 0.2757), (0.09091, 0.4545, 0.07574), (0.09091, 0.6364, 0.08334), (0.09091, 0.8182, 0.1733), (0.2727, -0.8182, -0.04814), (0.2727, -0.6364, -0.0238), (0.2727, -0.4545, 0.1381), (0.2727, -0.2727, 0.1356), (0.2727, -0.09091, 0.2903), (0.2727, 0.09091, 0.1814), (0.2727, 0.2727, 0.1307), (0.2727, 0.4545, 0.08976), (0.2727, 0.6364, 0.02246), (0.2727, 0.8182, 0.1344), (0.4545, -0.8182, -0.000628), (0.4545, -0.6364, 0.02259), (0.4545, -0.4545, 0.0694), (0.4545, -0.2727, 0.05156), (0.4545, -0.09091, 0.1901), (0.4545, 0.09091, -0.07878), (0.4545, 0.2727, 0.0705), (0.4545, 0.4545, 0.06277), (0.4545, 0.6364, 0.03635), (0.4545, 0.8182, 0.1146), (0.6364, -0.8182, -0.03105), (0.6364, -0.6364, 0.06873), (0.6364, -0.4545, 0.01798), (0.6364, -0.2727, 0.08489), (0.6364, -0.09091, -0.01664), (0.6364, 0.09091, -0.04359), (0.6364, 0.2727, 0.05864), (0.6364, 0.4545, 0.0506), (0.6364, 0.6364, -0.05781), (0.6364, 0.8182, -0.01632), (0.8182, -0.8182, -0.05186), (0.8182, -0.6364, 0.03659), (0.8182, -0.4545, 0.01968), (0.8182, -0.2727, -0.01577), (0.8182, -0.09091, 0.01638), (0.8182, 0.09091, 0.04449), (0.8182, 0.2727, 0.0405), (0.8182, 0.4545, 0.07515), (0.8182, 0.6364, -0.03859), (0.8182, 0.8182, 0.1284)], [], [(143, 33, 3, 34), (4, 53, 43, 2), (53, 63, 42, 43), (63, 73, 41, 42), (73, 83, 40, 41), (83, 93, 39, 40), (93, 103, 38, 39), (103, 113, 37, 38), (113, 123, 36, 37), (123, 133, 35, 36), (133, 143, 34, 35), (0, 14, 44, 13), (13, 44, 45, 12), (12, 45, 46, 11), (11, 46, 47, 10), (10, 47, 48, 9), (9, 48, 49, 8), (8, 49, 50, 7), (7, 50, 51, 6), (6, 51, 52, 5), (5, 52, 53, 4), (14, 15, 54, 44), (44, 54, 55, 45), (45, 55, 56, 46), (46, 56, 57, 47), (47, 57, 58, 48), (48, 58, 59, 49), (49, 59, 60, 50), (50, 60, 61, 51), (51, 61, 62, 52), (52, 62, 63, 53), (15, 16, 64, 54), (54, 64, 65, 55), (55, 65, 66, 56), (56, 66, 67, 57), (57, 67, 68, 58), (58, 68, 69, 59), (59, 69, 70, 60), (60, 70, 71, 61), (61, 71, 72, 62), (62, 72, 73, 63), (16, 17, 74, 64), (64, 74, 75, 65), (65, 75, 76, 66), (66, 76, 77, 67), (67, 77, 78, 68), (68, 78, 79, 69), (69, 79, 80, 70), (70, 80, 81, 71), (71, 81, 82, 72), (72, 82, 83, 73), (17, 18, 84, 74), (74, 84, 85, 75), (75, 85, 86, 76), (76, 86, 87, 77), (77, 87, 88, 78), (78, 88, 89, 79), (79, 89, 90, 80), (80, 90, 91, 81), (81, 91, 92, 82), (82, 92, 93, 83), (18, 19, 94, 84), (84, 94, 95, 85), (85, 95, 96, 86), (86, 96, 97, 87), (87, 97, 98, 88), (88, 98, 99, 89), (89, 99, 100, 90), (90, 100, 101, 91), (91, 101, 102, 92), (92, 102, 103, 93), (19, 20, 104, 94), (94, 104, 105, 95), (95, 105, 106, 96), (96, 106, 107, 97), (97, 107, 108, 98), (98, 108, 109, 99), (99, 109, 110, 100), (100, 110, 111, 101), (101, 111, 112, 102), (102, 112, 113, 103), (20, 21, 114, 104), (104, 114, 115, 105), (105, 115, 116, 106), (106, 116, 117, 107), (107, 117, 118, 108), (108, 118, 119, 109), (109, 119, 120, 110), (110, 120, 121, 111), (111, 121, 122, 112), (112, 122, 123, 113), (21, 22, 124, 114), (114, 124, 125, 115), (115, 125, 126, 116), (116, 126, 127, 117), (117, 127, 128, 118), (118, 128, 129, 119), (119, 129, 130, 120), (120, 130, 131, 121), (121, 131, 132, 122), (122, 132, 133, 123), (22, 23, 134, 124), (124, 134, 135, 125), (125, 135, 136, 126), (126, 136, 137, 127), (127, 137, 138, 128), (128, 138, 139, 129), (129, 139, 140, 130), (130, 140, 141, 131), (131, 141, 142, 132), (132, 142, 143, 133), (23, 1, 24, 134), (134, 24, 25, 135), (135, 25, 26, 136), (136, 26, 27, 137), (137, 27, 28, 138), (138, 28, 29, 139), (139, 29, 30, 140), (140, 30, 31, 141), (141, 31, 32, 142), (142, 32, 33, 143)])
me_plane_003.use_remesh_preserve_volume = False
me_plane_003.use_remesh_preserve_attributes = False
me_plane_003.use_mirror_vertex_groups = False
me_plane_003.update()
me_plane_002 = bpy.data.meshes.new('Plane.002')
me_plane_002.from_pydata([(-1.0, -1.0, 0.09099), (1.0, -1.0, 0.04181), (-1.0, 1.0, -0.09785), (1.0, 1.0, 0.003436), (-1.0, 0.8182, -0.039), (-1.0, 0.6364, -0.1457), (-1.0, 0.4545, -0.06606), (-1.0, 0.2727, 0.002739), (-1.0, 0.09091, -0.01645), (-1.0, -0.09091, 0.03011), (-1.0, -0.2727, -0.1044), (-1.0, -0.4545, 0.03055), (-1.0, -0.6364, 0.02708), (-1.0, -0.8182, 0.05533), (-0.8182, -1.0, 0.06142), (-0.6364, -1.0, 0.007682), (-0.4545, -1.0, 0.04906), (-0.2727, -1.0, 0.04509), (-0.09091, -1.0, 0.07153), (0.09091, -1.0, -0.009056), (0.2727, -1.0, -0.001789), (0.4545, -1.0, 0.01006), (0.6364, -1.0, 0.07606), (0.8182, -1.0, 0.079), (1.0, -0.8182, 0.09046), (1.0, -0.6364, 0.01576), (1.0, -0.4545, -0.04929), (1.0, -0.2727, 0.06151), (1.0, -0.09091, 0.02298), (1.0, 0.09091, -0.05433), (1.0, 0.2727, 0.07494), (1.0, 0.4545, -0.0118), (1.0, 0.6364, -0.09435), (1.0, 0.8182, 0.002016), (0.8182, 1.0, -0.01907), (0.6364, 1.0, -0.008351), (0.4545, 1.0, 0.03919), (0.2727, 1.0, 0.06066), (0.09091, 1.0, 0.08981), (-0.09091, 1.0, -0.00568), (-0.2727, 1.0, -0.06015), (-0.4545, 1.0, -0.04602), (-0.6364, 1.0, -0.05058), (-0.8182, 1.0, 0.1215), (-0.8182, -0.8182, 0.0403), (-0.8182, -0.6364, -0.01978), (-0.8182, -0.4545, 0.07241), (-0.8182, -0.2727, -0.02072), (-0.8182, -0.09091, 0.04911), (-0.8182, 0.09091, -0.002042), (-0.8182, 0.2727, 0.1579), (-0.8182, 0.4545, 0.09849), (-0.8182, 0.6364, 0.0827), (-0.8182, 0.8182, 0.187), (-0.6364, -0.8182, 0.0484), (-0.6364, -0.6364, -0.09307), (-0.6364, -0.4545, 0.03776), (-0.6364, -0.2727, 0.08829), (-0.6364, -0.09091, -0.01895), (-0.6364, 0.09091, -0.1191), (-0.6364, 0.2727, -0.1549), (-0.6364, 0.4545, -0.05673), (-0.6364, 0.6364, -0.001423), (-0.6364, 0.8182, -0.02444), (-0.4545, -0.8182, 0.001415), (-0.4545, -0.6364, 0.05608), (-0.4545, -0.4545, 0.1739), (-0.4545, -0.2727, 0.1651), (-0.4545, -0.09091, -0.02952), (-0.4545, 0.09091, 0.0546), (-0.4545, 0.2727, -0.02439), (-0.4545, 0.4545, -0.07378), (-0.4545, 0.6364, 0.01277), (-0.4545, 0.8182, -0.02191), (-0.2727, -0.8182, 0.08004), (-0.2727, -0.6364, 0.1333), (-0.2727, -0.4545, 0.2694), (-0.2727, -0.2727, 0.0829), (-0.2727, -0.09091, 0.000738), (-0.2727, 0.09091, 0.06438), (-0.2727, 0.2727, -0.0169), (-0.2727, 0.4545, -0.01856), (-0.2727, 0.6364, -0.05918), (-0.2727, 0.8182, -0.1006), (-0.09091, -0.8182, 0.08484), (-0.09091, -0.6364, 0.0947), (-0.09091, -0.4545, 0.1894), (-0.09091, -0.2727, 0.1018), (-0.09091, -0.09091, 0.121), (-0.09091, 0.09091, 0.03616), (-0.09091, 0.2727, 0.09555), (-0.09091, 0.4545, 0.1164), (-0.09091, 0.6364, 0.08583), (-0.09091, 0.8182, -0.003785), (0.09091, -0.8182, -0.05618), (0.09091, -0.6364, 0.0411), (0.09091, -0.4545, 0.1176), (0.09091, -0.2727, 0.1165), (0.09091, -0.09091, 0.09753), (0.09091, 0.09091, 0.09342), (0.09091, 0.2727, 0.2357), (0.09091, 0.4545, 0.08249), (0.09091, 0.6364, 0.08375), (0.09091, 0.8182, 0.1733), (0.2727, -0.8182, -0.04814), (0.2727, -0.6364, -0.0238), (0.2727, -0.4545, 0.1286), (0.2727, -0.2727, 0.1041), (0.2727, -0.09091, 0.1794), (0.2727, 0.09091, 0.1377), (0.2727, 0.2727, 0.1221), (0.2727, 0.4545, 0.08976), (0.2727, 0.6364, 0.02246), (0.2727, 0.8182, 0.1344), (0.4545, -0.8182, -0.000628), (0.4545, -0.6364, 0.02259), (0.4545, -0.4545, 0.0694), (0.4545, -0.2727, 0.05156), (0.4545, -0.09091, 0.1827), (0.4545, 0.09091, -0.07878), (0.4545, 0.2727, 0.0705), (0.4545, 0.4545, 0.06277), (0.4545, 0.6364, 0.03635), (0.4545, 0.8182, 0.1146), (0.6364, -0.8182, -0.03105), (0.6364, -0.6364, 0.06873), (0.6364, -0.4545, 0.01798), (0.6364, -0.2727, 0.08489), (0.6364, -0.09091, -0.01664), (0.6364, 0.09091, -0.04359), (0.6364, 0.2727, 0.05864), (0.6364, 0.4545, 0.0506), (0.6364, 0.6364, -0.05781), (0.6364, 0.8182, -0.01632), (0.8182, -0.8182, -0.05186), (0.8182, -0.6364, 0.03659), (0.8182, -0.4545, 0.01968), (0.8182, -0.2727, -0.01577), (0.8182, -0.09091, 0.01638), (0.8182, 0.09091, 0.04449), (0.8182, 0.2727, 0.0405), (0.8182, 0.4545, 0.07515), (0.8182, 0.6364, -0.03859), (0.8182, 0.8182, 0.1284)], [], [(143, 33, 3, 34), (4, 53, 43, 2), (53, 63, 42, 43), (63, 73, 41, 42), (73, 83, 40, 41), (83, 93, 39, 40), (93, 103, 38, 39), (103, 113, 37, 38), (113, 123, 36, 37), (123, 133, 35, 36), (133, 143, 34, 35), (0, 14, 44, 13), (13, 44, 45, 12), (12, 45, 46, 11), (11, 46, 47, 10), (10, 47, 48, 9), (9, 48, 49, 8), (8, 49, 50, 7), (7, 50, 51, 6), (6, 51, 52, 5), (5, 52, 53, 4), (14, 15, 54, 44), (44, 54, 55, 45), (45, 55, 56, 46), (46, 56, 57, 47), (47, 57, 58, 48), (48, 58, 59, 49), (49, 59, 60, 50), (50, 60, 61, 51), (51, 61, 62, 52), (52, 62, 63, 53), (15, 16, 64, 54), (54, 64, 65, 55), (55, 65, 66, 56), (56, 66, 67, 57), (57, 67, 68, 58), (58, 68, 69, 59), (59, 69, 70, 60), (60, 70, 71, 61), (61, 71, 72, 62), (62, 72, 73, 63), (16, 17, 74, 64), (64, 74, 75, 65), (65, 75, 76, 66), (66, 76, 77, 67), (67, 77, 78, 68), (68, 78, 79, 69), (69, 79, 80, 70), (70, 80, 81, 71), (71, 81, 82, 72), (72, 82, 83, 73), (17, 18, 84, 74), (74, 84, 85, 75), (75, 85, 86, 76), (76, 86, 87, 77), (77, 87, 88, 78), (78, 88, 89, 79), (79, 89, 90, 80), (80, 90, 91, 81), (81, 91, 92, 82), (82, 92, 93, 83), (18, 19, 94, 84), (84, 94, 95, 85), (85, 95, 96, 86), (86, 96, 97, 87), (87, 97, 98, 88), (88, 98, 99, 89), (89, 99, 100, 90), (90, 100, 101, 91), (91, 101, 102, 92), (92, 102, 103, 93), (19, 20, 104, 94), (94, 104, 105, 95), (95, 105, 106, 96), (96, 106, 107, 97), (97, 107, 108, 98), (98, 108, 109, 99), (99, 109, 110, 100), (100, 110, 111, 101), (101, 111, 112, 102), (102, 112, 113, 103), (20, 21, 114, 104), (104, 114, 115, 105), (105, 115, 116, 106), (106, 116, 117, 107), (107, 117, 118, 108), (108, 118, 119, 109), (109, 119, 120, 110), (110, 120, 121, 111), (111, 121, 122, 112), (112, 122, 123, 113), (21, 22, 124, 114), (114, 124, 125, 115), (115, 125, 126, 116), (116, 126, 127, 117), (117, 127, 128, 118), (118, 128, 129, 119), (119, 129, 130, 120), (120, 130, 131, 121), (121, 131, 132, 122), (122, 132, 133, 123), (22, 23, 134, 124), (124, 134, 135, 125), (125, 135, 136, 126), (126, 136, 137, 127), (127, 137, 138, 128), (128, 138, 139, 129), (129, 139, 140, 130), (130, 140, 141, 131), (131, 141, 142, 132), (132, 142, 143, 133), (23, 1, 24, 134), (134, 24, 25, 135), (135, 25, 26, 136), (136, 26, 27, 137), (137, 27, 28, 138), (138, 28, 29, 139), (139, 29, 30, 140), (140, 30, 31, 141), (141, 31, 32, 142), (142, 32, 33, 143)])
me_plane_002.use_remesh_preserve_volume = False
me_plane_002.use_remesh_preserve_attributes = False
me_plane_002.use_mirror_vertex_groups = False
me_plane_002.update()
me_plane_001 = bpy.data.meshes.new('Plane.001')
me_plane_001.from_pydata([(-1.027, -0.8539, -0.3307), (1.0, -1.0, 0.04181), (-1.0, 1.0, -0.09785), (1.0, 1.0, 0.003436), (-1.0, 0.8182, -0.039), (-1.0, 0.6364, -0.1457), (-1.0, 0.4545, -0.06606), (-1.0, 0.2727, 0.002739), (-1.0, 0.0909, -0.01644), (-1.005, -0.09105, 0.03037), (-1.046, -0.2727, -0.1044), (-1.071, -0.384, -0.008759), (-1.056, -0.4582, -0.06702), (-1.072, -0.6069, -0.1913), (-0.8235, -0.9503, -0.2607), (-0.5754, -1.102, -0.1832), (-0.4141, -1.13, -0.02798), (-0.2712, -1.099, -0.002682), (-0.09091, -1.013, 0.06409), (0.09091, -1.0, -0.009056), (0.2727, -1.0, -0.001789), (0.4545, -1.0, 0.01006), (0.6364, -1.0, 0.07606), (0.8182, -1.0, 0.079), (1.0, -0.8182, 0.09046), (1.0, -0.6364, 0.01576), (1.0, -0.4545, -0.04929), (1.0, -0.2727, 0.06151), (1.0, -0.09091, 0.02298), (1.0, 0.09091, -0.05433), (1.001, 0.2714, 0.07624), (1.007, 0.4467, -0.004223), (1.0, 0.6361, -0.09412), (1.0, 0.8182, 0.002016), (0.8182, 1.0, -0.01907), (0.6372, 0.999, -0.007395), (0.46, 0.9939, 0.04512), (0.2729, 0.9998, 0.0609), (0.09091, 1.0, 0.08981), (-0.09091, 1.0, -0.00568), (-0.2727, 1.0, -0.06015), (-0.4545, 1.0, -0.04602), (-0.6364, 1.0, -0.05058), (-0.8182, 1.0, 0.1215), (-0.7854, -0.6756, -0.03782), (-0.7924, -0.4704, 0.02645), (-0.8377, -0.3708, 0.08403), (-0.8698, -0.2662, -0.009824), (-0.8525, -0.09177, 0.08071), (-0.8376, 0.09042, 0.01684), (-0.8191, 0.2727, 0.1579), (-0.8182, 0.4545, 0.09849), (-0.8182, 0.6364, 0.0827), (-0.8182, 0.8182, 0.187), (-0.5521, -0.7763, 0.02862), (-0.6055, -0.5575, -0.007231), (-0.6724, -0.4049, 0.06104), (-0.7088, -0.2722, 0.125), (-0.7032, -0.09259, 0.08968), (-0.6834, 0.08973, -0.02676), (-0.6486, 0.2724, -0.1108), (-0.6364, 0.4545, -0.03915), (-0.6364, 0.6364, -0.001423), (-0.6364, 0.8182, -0.02444), (-0.3923, -0.8989, -0.01419), (-0.4251, -0.6633, 0.0761), (-0.4817, -0.4733, 0.1847), (-0.5153, -0.2743, 0.2385), (-0.5374, -0.09299, 0.1149), (-0.5139, 0.08942, 0.2495), (-0.471, 0.2723, 0.115), (-0.4545, 0.4545, -0.03589), (-0.4545, 0.6364, 0.01277), (-0.4545, 0.8182, -0.02191), (-0.2645, -0.8925, 0.05841), (-0.2722, -0.7249, 0.1221), (-0.2859, -0.4549, 0.2996), (-0.318, -0.2739, 0.2019), (-0.3301, -0.09235, 0.1742), (-0.3099, 0.08998, 0.2552), (-0.2795, 0.2726, 0.08398), (-0.2727, 0.4545, 0.006373), (-0.2727, 0.6364, -0.05918), (-0.2727, 0.8182, -0.1006), (-0.09091, -0.8278, 0.08357), (-0.09091, -0.6436, 0.0947), (-0.0954, -0.4547, 0.2365), (-0.1029, -0.273, 0.2137), (-0.1038, -0.09123, 0.2699), (-0.103, 0.0906, 0.1681), (-0.09066, 0.2724, 0.1438), (-0.0818, 0.4442, 0.1357), (-0.08972, 0.635, 0.08712), (-0.09091, 0.8182, -0.003785), (0.09091, -0.8182, -0.05618), (0.09091, -0.6364, 0.0411), (0.09091, -0.4545, 0.1381), (0.09091, -0.2727, 0.1948), (0.09091, -0.09091, 0.1957), (0.09904, 0.08171, 0.1807), (0.1087, 0.2526, 0.2772), (0.1449, 0.3933, 0.1415), (0.1241, 0.5988, 0.12), (0.09915, 0.8088, 0.1823), (0.2727, -0.8182, -0.04814), (0.2727, -0.6364, -0.0238), (0.2727, -0.4545, 0.1357), (0.2727, -0.2727, 0.123), (0.2727, -0.09091, 0.2324), (0.3024, 0.05729, 0.1909), (0.3557, 0.1787, 0.2173), (0.3772, 0.3362, 0.2038), (0.3573, 0.5406, 0.1148), (0.3014, 0.7858, 0.1657), (0.4545, -0.8182, -0.000628), (0.4545, -0.6364, 0.02259), (0.4545, -0.4545, 0.0694), (0.4545, -0.2727, 0.05156), (0.4545, -0.09091, 0.1888), (0.4941, 0.04615, -0.03564), (0.5595, 0.1539, 0.185), (0.5835, 0.3085, 0.2035), (0.5591, 0.518, 0.1504), (0.504, 0.7622, 0.1686), (0.6364, -0.8182, -0.03105), (0.6364, -0.6364, 0.06873), (0.6364, -0.4545, 0.01798), (0.6364, -0.2727, 0.08489), (0.6365, -0.09108, -0.01648), (0.6639, 0.0597, -0.01352), (0.7218, 0.1759, 0.1519), (0.7412, 0.3358, 0.1651), (0.7142, 0.5482, 0.02718), (0.6682, 0.7821, 0.01843), (0.8182, -0.8182, -0.05186), (0.8182, -0.6364, 0.03659), (0.8182, -0.4545, 0.01968), (0.8182, -0.2727, -0.01577), (0.8182, -0.09091, 0.01638), (0.8342, 0.07277, 0.06197), (0.8517, 0.2347, 0.07713), (0.8722, 0.3933, 0.1342), (0.8479, 0.6027, -0.006106), (0.8211, 0.8149, 0.1315)], [], [(143, 33, 3, 34), (4, 53, 43, 2), (53, 63, 42, 43), (63, 73, 41, 42), (73, 83, 40, 41), (83, 93, 39, 40), (93, 103, 38, 39), (103, 113, 37, 38), (113, 123, 36, 37), (123, 133, 35, 36), (133, 143, 34, 35), (0, 14, 44, 13), (13, 44, 45, 12), (12, 45, 46, 11), (11, 46, 47, 10), (10, 47, 48, 9), (9, 48, 49, 8), (8, 49, 50, 7), (7, 50, 51, 6), (6, 51, 52, 5), (5, 52, 53, 4), (14, 15, 54, 44), (44, 54, 55, 45), (45, 55, 56, 46), (46, 56, 57, 47), (47, 57, 58, 48), (48, 58, 59, 49), (49, 59, 60, 50), (50, 60, 61, 51), (51, 61, 62, 52), (52, 62, 63, 53), (15, 16, 64, 54), (54, 64, 65, 55), (55, 65, 66, 56), (56, 66, 67, 57), (57, 67, 68, 58), (58, 68, 69, 59), (59, 69, 70, 60), (60, 70, 71, 61), (61, 71, 72, 62), (62, 72, 73, 63), (16, 17, 74, 64), (64, 74, 75, 65), (65, 75, 76, 66), (66, 76, 77, 67), (67, 77, 78, 68), (68, 78, 79, 69), (69, 79, 80, 70), (70, 80, 81, 71), (71, 81, 82, 72), (72, 82, 83, 73), (17, 18, 84, 74), (74, 84, 85, 75), (75, 85, 86, 76), (76, 86, 87, 77), (77, 87, 88, 78), (78, 88, 89, 79), (79, 89, 90, 80), (80, 90, 91, 81), (81, 91, 92, 82), (82, 92, 93, 83), (18, 19, 94, 84), (84, 94, 95, 85), (85, 95, 96, 86), (86, 96, 97, 87), (87, 97, 98, 88), (88, 98, 99, 89), (89, 99, 100, 90), (90, 100, 101, 91), (91, 101, 102, 92), (92, 102, 103, 93), (19, 20, 104, 94), (94, 104, 105, 95), (95, 105, 106, 96), (96, 106, 107, 97), (97, 107, 108, 98), (98, 108, 109, 99), (99, 109, 110, 100), (100, 110, 111, 101), (101, 111, 112, 102), (102, 112, 113, 103), (20, 21, 114, 104), (104, 114, 115, 105), (105, 115, 116, 106), (106, 116, 117, 107), (107, 117, 118, 108), (108, 118, 119, 109), (109, 119, 120, 110), (110, 120, 121, 111), (111, 121, 122, 112), (112, 122, 123, 113), (21, 22, 124, 114), (114, 124, 125, 115), (115, 125, 126, 116), (116, 126, 127, 117), (117, 127, 128, 118), (118, 128, 129, 119), (119, 129, 130, 120), (120, 130, 131, 121), (121, 131, 132, 122), (122, 132, 133, 123), (22, 23, 134, 124), (124, 134, 135, 125), (125, 135, 136, 126), (126, 136, 137, 127), (127, 137, 138, 128), (128, 138, 139, 129), (129, 139, 140, 130), (130, 140, 141, 131), (131, 141, 142, 132), (132, 142, 143, 133), (23, 1, 24, 134), (134, 24, 25, 135), (135, 25, 26, 136), (136, 26, 27, 137), (137, 27, 28, 138), (138, 28, 29, 139), (139, 29, 30, 140), (140, 30, 31, 141), (141, 31, 32, 142), (142, 32, 33, 143)])
me_plane_001.use_remesh_preserve_volume = False
me_plane_001.use_remesh_preserve_attributes = False
me_plane_001.use_mirror_vertex_groups = False
me_plane_001.update()
me_plane = bpy.data.meshes.new('Plane')
me_plane.from_pydata([(-1.0, -1.0, 0.09099), (1.0, -1.0, 0.04181), (-1.0, 1.0, -0.09785), (1.0, 1.0, 0.003436), (-1.0, 0.8182, -0.039), (-1.0, 0.6364, -0.1457), (-1.0, 0.4545, -0.06606), (-1.0, 0.2727, 0.002739), (-1.0, 0.09091, -0.01645), (-1.0, -0.09091, 0.03011), (-1.0, -0.2727, -0.1044), (-1.0, -0.4545, 0.03055), (-1.0, -0.6364, 0.02708), (-1.0, -0.8182, 0.05533), (-0.8182, -1.0, 0.06142), (-0.6364, -1.0, 0.007682), (-0.4545, -1.0, 0.04906), (-0.2727, -1.0, 0.04509), (-0.09091, -1.0, 0.07153), (0.09091, -1.0, -0.009056), (0.2727, -1.0, -0.001789), (0.4545, -1.0, 0.01006), (0.6364, -1.0, 0.07606), (0.8182, -1.0, 0.079), (1.0, -0.8182, 0.09046), (1.0, -0.6364, 0.01576), (1.0, -0.4545, -0.04929), (1.0, -0.2727, 0.06151), (1.0, -0.09091, 0.02298), (1.0, 0.09091, -0.05433), (1.0, 0.2727, 0.07494), (1.0, 0.4545, -0.0118), (1.0, 0.6364, -0.09435), (1.0, 0.8182, 0.002016), (0.8182, 1.0, -0.01907), (0.6364, 1.0, -0.008351), (0.4545, 1.0, 0.03919), (0.2727, 1.0, 0.06066), (0.09091, 1.0, 0.08981), (-0.09091, 1.0, -0.00568), (-0.2727, 1.0, -0.06015), (-0.4545, 1.0, -0.04602), (-0.6364, 1.0, -0.05058), (-0.8182, 1.0, 0.1215), (-0.8182, -0.8182, 0.0403), (-0.8182, -0.6364, -0.01978), (-0.8182, -0.4545, 0.07241), (-0.8182, -0.2727, -0.01491), (-0.8182, -0.09091, 0.07911), (-0.8182, 0.09091, 0.01593), (-0.8182, 0.2727, 0.1579), (-0.8182, 0.4545, 0.09849), (-0.8182, 0.6364, 0.0827), (-0.8182, 0.8182, 0.187), (-0.6364, -0.8182, 0.0484), (-0.6364, -0.6364, -0.09307), (-0.6364, -0.4545, 0.03776), (-0.6364, -0.2727, 0.1213), (-0.6364, -0.09091, 0.08656), (-0.6364, 0.09091, -0.02896), (-0.6364, 0.2727, -0.1114), (-0.6364, 0.4545, -0.03915), (-0.6364, 0.6364, -0.001423), (-0.6364, 0.8182, -0.02444), (-0.4545, -0.8182, 0.001415), (-0.4545, -0.6364, 0.05608), (-0.4545, -0.4545, 0.1871), (-0.4545, -0.2727, 0.2562), (-0.4545, -0.09091, 0.1261), (-0.4545, 0.09091, 0.2705), (-0.4545, 0.2727, 0.1147), (-0.4545, 0.4545, -0.03589), (-0.4545, 0.6364, 0.01277), (-0.4545, 0.8182, -0.02191), (-0.2727, -0.8182, 0.08004), (-0.2727, -0.6364, 0.1333), (-0.2727, -0.4545, 0.3389), (-0.2727, -0.2727, 0.2988), (-0.2727, -0.09091, 0.2882), (-0.2727, 0.09091, 0.3677), (-0.2727, 0.2727, 0.09323), (-0.2727, 0.4545, 0.006373), (-0.2727, 0.6364, -0.05918), (-0.2727, 0.8182, -0.1006), (-0.09091, -0.8182, 0.08484), (-0.09091, -0.6364, 0.0947), (-0.09091, -0.4545, 0.3031), (-0.09091, -0.2727, 0.361), (-0.09091, -0.09091, 0.4629), (-0.09091, 0.09091, 0.3017), (-0.09091, 0.2727, 0.1865), (-0.09091, 0.4545, 0.1264), (-0.09091, 0.6364, 0.08583), (-0.09091, 0.8182, -0.003785), (0.09091, -0.8182, -0.05618), (0.09091, -0.6364, 0.0411), (0.09091, -0.4545, 0.1535), (0.09091, -0.2727, 0.2992), (0.09091, -0.09091, 0.3336), (0.09091, 0.09091, 0.2716), (0.09091, 0.2727, 0.2876), (0.09091, 0.4545, 0.08249), (0.09091, 0.6364, 0.08375), (0.09091, 0.8182, 0.1733), (0.2727, -0.8182, -0.04814), (0.2727, -0.6364, -0.0238), (0.2727, -0.4545, 0.1381), (0.2727, -0.2727, 0.1356), (0.2727, -0.09091, 0.2903), (0.2727, 0.09091, 0.1814), (0.2727, 0.2727, 0.1307), (0.2727, 0.4545, 0.08976), (0.2727, 0.6364, 0.02246), (0.2727, 0.8182, 0.1344), (0.4545, -0.8182, -0.000628), (0.4545, -0.6364, 0.02259), (0.4545, -0.4545, 0.0694), (0.4545, -0.2727, 0.05156), (0.4545, -0.09091, 0.1901), (0.4545, 0.09091, -0.07878), (0.4545, 0.2727, 0.0705), (0.4545, 0.4545, 0.06277), (0.4545, 0.6364, 0.03635), (0.4545, 0.8182, 0.1146), (0.6364, -0.8182, -0.03105), (0.6364, -0.6364, 0.06873), (0.6364, -0.4545, 0.01798), (0.6364, -0.2727, 0.08489), (0.6364, -0.09091, -0.01664), (0.6364, 0.09091, -0.04359), (0.6364, 0.2727, 0.05864), (0.6364, 0.4545, 0.0506), (0.6364, 0.6364, -0.05781), (0.6364, 0.8182, -0.01632), (0.8182, -0.8182, -0.05186), (0.8182, -0.6364, 0.03659), (0.8182, -0.4545, 0.01968), (0.8182, -0.2727, -0.01577), (0.8182, -0.09091, 0.01638), (0.8182, 0.09091, 0.04449), (0.8182, 0.2727, 0.0405), (0.8182, 0.4545, 0.07515), (0.8182, 0.6364, -0.03859), (0.8182, 0.8182, 0.1284)], [], [(143, 33, 3, 34), (4, 53, 43, 2), (53, 63, 42, 43), (63, 73, 41, 42), (73, 83, 40, 41), (83, 93, 39, 40), (93, 103, 38, 39), (103, 113, 37, 38), (113, 123, 36, 37), (123, 133, 35, 36), (133, 143, 34, 35), (0, 14, 44, 13), (13, 44, 45, 12), (12, 45, 46, 11), (11, 46, 47, 10), (10, 47, 48, 9), (9, 48, 49, 8), (8, 49, 50, 7), (7, 50, 51, 6), (6, 51, 52, 5), (5, 52, 53, 4), (14, 15, 54, 44), (44, 54, 55, 45), (45, 55, 56, 46), (46, 56, 57, 47), (47, 57, 58, 48), (48, 58, 59, 49), (49, 59, 60, 50), (50, 60, 61, 51), (51, 61, 62, 52), (52, 62, 63, 53), (15, 16, 64, 54), (54, 64, 65, 55), (55, 65, 66, 56), (56, 66, 67, 57), (57, 67, 68, 58), (58, 68, 69, 59), (59, 69, 70, 60), (60, 70, 71, 61), (61, 71, 72, 62), (62, 72, 73, 63), (16, 17, 74, 64), (64, 74, 75, 65), (65, 75, 76, 66), (66, 76, 77, 67), (67, 77, 78, 68), (68, 78, 79, 69), (69, 79, 80, 70), (70, 80, 81, 71), (71, 81, 82, 72), (72, 82, 83, 73), (17, 18, 84, 74), (74, 84, 85, 75), (75, 85, 86, 76), (76, 86, 87, 77), (77, 87, 88, 78), (78, 88, 89, 79), (79, 89, 90, 80), (80, 90, 91, 81), (81, 91, 92, 82), (82, 92, 93, 83), (18, 19, 94, 84), (84, 94, 95, 85), (85, 95, 96, 86), (86, 96, 97, 87), (87, 97, 98, 88), (88, 98, 99, 89), (89, 99, 100, 90), (90, 100, 101, 91), (91, 101, 102, 92), (92, 102, 103, 93), (19, 20, 104, 94), (94, 104, 105, 95), (95, 105, 106, 96), (96, 106, 107, 97), (97, 107, 108, 98), (98, 108, 109, 99), (99, 109, 110, 100), (100, 110, 111, 101), (101, 111, 112, 102), (102, 112, 113, 103), (20, 21, 114, 104), (104, 114, 115, 105), (105, 115, 116, 106), (106, 116, 117, 107), (107, 117, 118, 108), (108, 118, 119, 109), (109, 119, 120, 110), (110, 120, 121, 111), (111, 121, 122, 112), (112, 122, 123, 113), (21, 22, 124, 114), (114, 124, 125, 115), (115, 125, 126, 116), (116, 126, 127, 117), (117, 127, 128, 118), (118, 128, 129, 119), (119, 129, 130, 120), (120, 130, 131, 121), (121, 131, 132, 122), (122, 132, 133, 123), (22, 23, 134, 124), (124, 134, 135, 125), (125, 135, 136, 126), (126, 136, 137, 127), (127, 137, 138, 128), (128, 138, 139, 129), (129, 139, 140, 130), (130, 140, 141, 131), (131, 141, 142, 132), (132, 142, 143, 133), (23, 1, 24, 134), (134, 24, 25, 135), (135, 25, 26, 136), (136, 26, 27, 137), (137, 27, 28, 138), (138, 28, 29, 139), (139, 29, 30, 140), (140, 30, 31, 141), (141, 31, 32, 142), (142, 32, 33, 143)])
me_plane.use_remesh_preserve_volume = False
me_plane.use_remesh_preserve_attributes = False
me_plane.use_mirror_vertex_groups = False
me_plane.update()

# ---- objects
ob_plane_008 = bpy.data.objects.new('Plane.008', me_plane_008)
ob_plane_007 = bpy.data.objects.new('Plane.007', me_plane_007)
ob_plane_006 = bpy.data.objects.new('Plane.006', me_plane_006)
ob_plane_005 = bpy.data.objects.new('Plane.005', me_plane_005)
ob_plane_004 = bpy.data.objects.new('Plane.004', me_plane_004)
ob_plane_003 = bpy.data.objects.new('Plane.003', me_plane_003)
ob_plane_002 = bpy.data.objects.new('Plane.002', me_plane_002)
ob_plane_001 = bpy.data.objects.new('Plane.001', me_plane_001)
ob_plane = bpy.data.objects.new('Plane', me_plane)

# ---- transforms, parenting, visibility, modifiers, constraints
ob_plane_008.location = (0.0, 0.0, -0.2623)
ob_plane_008.scale = (7.946, 7.946, 7.946)
ob_plane_008.lineart.crease_threshold = 0.0
ob_plane_007.location = (-5.252, 5.044, 0.0)
ob_plane_007.scale = (2.684, 2.684, 2.684)
ob_plane_007.lineart.crease_threshold = 0.0
ob_plane_006.location = (-5.252, -0.294, 0.0)
ob_plane_006.scale = (2.684, 2.684, 2.684)
ob_plane_006.lineart.crease_threshold = 0.0
ob_plane_005.location = (-5.252, -5.186, 0.0)
ob_plane_005.scale = (2.684, 2.684, 2.684)
ob_plane_005.lineart.crease_threshold = 0.0
ob_plane_004.location = (0.01656, -5.186, 0.0)
ob_plane_004.scale = (2.684, 2.684, 2.684)
ob_plane_004.lineart.crease_threshold = 0.0
ob_plane_003.location = (5.346, -5.186, 0.0)
ob_plane_003.scale = (2.684, 2.684, 2.684)
ob_plane_003.lineart.crease_threshold = 0.0
ob_plane_002.location = (5.346, 0.11, 0.0)
ob_plane_002.scale = (2.684, 2.684, 2.684)
ob_plane_002.lineart.crease_threshold = 0.0
ob_plane_001.location = (5.346, 5.297, 0.0)
ob_plane_001.scale = (2.684, 2.684, 2.684)
ob_plane_001.lineart.crease_threshold = 0.0
ob_plane.location = (0.0, 5.297, 0.0)
ob_plane.scale = (2.684, 2.684, 2.684)
ob_plane.lineart.crease_threshold = 0.0

# ---- collection membership
col_collection_1.objects.link(ob_plane_008)
col_collection_1.objects.link(ob_plane_007)
col_collection_1.objects.link(ob_plane_006)
col_collection_1.objects.link(ob_plane_005)
col_collection_1.objects.link(ob_plane_004)
col_collection_1.objects.link(ob_plane_003)
col_collection_1.objects.link(ob_plane_002)
col_collection_1.objects.link(ob_plane_001)
col_collection_1.objects.link(ob_plane)

# ---- scene / render settings (as saved in the file)
scene.frame_start = 1; scene.frame_end = 250; scene.frame_set(1)
scene.render.engine = 'BLENDER_EEVEE_NEXT'
scene.render.resolution_percentage = 50
scene.render.dither_intensity = 0.0
scene.cycles.use_denoising = False
scene.cycles.samples = 128
scene.cycles.sampling_pattern = 'TABULATED_SOBOL'
scene.cycles.use_adaptive_sampling = False
scene.cycles.use_light_tree = False
scene.cycles.blur_glossy = 0.0
scene.cycles.sample_clamp_indirect = 0.0
scene.view_settings.view_transform = 'Standard'
bpy.context.view_layer.update()

# ---- added for rendering (the .blend has no active camera and no usable light): camera, sun
cam_auto = bpy.data.cameras.new('AutoCamera')
cam_auto.lens = 50.0
cam_auto.sensor_width = 36.0
cam_auto.clip_end = 1000.0
ob_auto_camera = bpy.data.objects.new('AutoCamera', cam_auto)
scene.collection.objects.link(ob_auto_camera)
ob_auto_camera.location = (21.1673, -25.3219, 17.6958)
ob_auto_camera.rotation_euler = (1.09748, -7.21219e-08, 0.694738)
scene.camera = ob_auto_camera
light_auto_sun = bpy.data.lights.new('AutoSun', 'SUN')
light_auto_sun.energy = 3.0
light_auto_sun.angle = 0.0523599
ob_auto_sun = bpy.data.objects.new('AutoSun', light_auto_sun)
scene.collection.objects.link(ob_auto_sun)
ob_auto_sun.rotation_euler = (0.872665, 0.174533, 0.523599)
bpy.context.view_layer.update()
